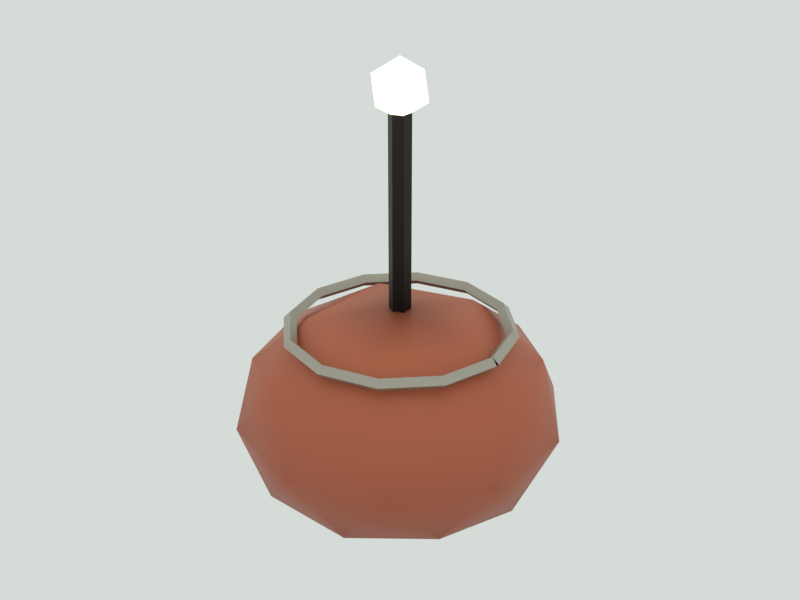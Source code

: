 # Source: mooring_buoy.blend  (saved by Blender 5.3.31; exported with 4.5.12 LTS)
import bpy
from mathutils import Matrix  # noqa: F401  (used for matrix-valued properties, if any)

bpy.ops.wm.read_factory_settings(use_empty=True)
scene = bpy.context.scene
scene.name = 'Scene'

# ---- materials (node trees are filled in below, after node groups)
mat_m_paint = bpy.data.materials.new('M_paint')
mat_m_paint.use_backface_culling = True
mat_m_metal = bpy.data.materials.new('M_metal')
mat_m_metal.use_backface_culling = True
mat_m_glow = bpy.data.materials.new('M_glow')
mat_m_glow.use_backface_culling = True

# ---- material node trees
mat_m_paint.use_nodes = True; mat_m_paint.node_tree.nodes.clear()
_N = mat_m_paint.node_tree.nodes; _L = mat_m_paint.node_tree.links
n0 = _N.new('ShaderNodeBsdfPrincipled'); n0.name = 'Principled BSDF'; n0.location = (-200, 100)
n0.inputs[1].default_value = 0.1
n0.inputs[10].default_value = 0.005
n1 = _N.new('ShaderNodeOutputMaterial'); n1.name = 'Material Output'; n1.location = (200, 100)
n2 = _N.new('ShaderNodeVertexColor'); n2.name = 'Color Attribute'; n2.location = (0, 0)
n2.layer_name = 'Col'
_L.new(n0.outputs[0], n1.inputs[0])
_L.new(n2.outputs[0], n0.inputs[0])
n1.is_active_output = True
mat_m_metal.use_nodes = True; mat_m_metal.node_tree.nodes.clear()
_N = mat_m_metal.node_tree.nodes; _L = mat_m_metal.node_tree.links
n0 = _N.new('ShaderNodeBsdfPrincipled'); n0.name = 'Principled BSDF'; n0.location = (-200, 100)
n0.inputs[1].default_value = 0.8
n0.inputs[2].default_value = 0.45
n0.inputs[10].default_value = 0.005
n1 = _N.new('ShaderNodeOutputMaterial'); n1.name = 'Material Output'; n1.location = (200, 100)
n2 = _N.new('ShaderNodeVertexColor'); n2.name = 'Color Attribute'; n2.location = (0, 0)
n2.layer_name = 'Col'
_L.new(n0.outputs[0], n1.inputs[0])
_L.new(n2.outputs[0], n0.inputs[0])
n1.is_active_output = True
mat_m_glow.use_nodes = True; mat_m_glow.node_tree.nodes.clear()
_N = mat_m_glow.node_tree.nodes; _L = mat_m_glow.node_tree.links
n0 = _N.new('ShaderNodeBsdfPrincipled'); n0.name = 'Principled BSDF'; n0.location = (-200, 100)
n0.inputs[10].default_value = 0.005
n0.inputs[27].default_value = (1.0, 0.8963, 0.552, 1.0)
n0.inputs[28].default_value = 2.0
n1 = _N.new('ShaderNodeOutputMaterial'); n1.name = 'Material Output'; n1.location = (200, 100)
n2 = _N.new('ShaderNodeVertexColor'); n2.name = 'Color Attribute'; n2.location = (0, 0)
n2.layer_name = 'Col'
_L.new(n0.outputs[0], n1.inputs[0])
_L.new(n2.outputs[0], n0.inputs[0])
n1.is_active_output = True

# ---- world
world_world = bpy.data.worlds.new('World'); scene.world = world_world
world_world.use_nodes = True; world_world.node_tree.nodes.clear()
_N = world_world.node_tree.nodes; _L = world_world.node_tree.links
n0 = _N.new('ShaderNodeBackground'); n0.name = 'Background'; n0.location = (-200, 100)
n0.inputs[0].default_value = (0.7379, 0.7913, 0.7605, 1.0)
n0.inputs[1].default_value = 0.9
n1 = _N.new('ShaderNodeOutputWorld'); n1.name = 'World Output'; n1.location = (200, 100)
_L.new(n0.outputs[0], n1.inputs[0])
n1.is_active_output = True
world_world.light_settings.distance = 2.5

# ---- meshes
me_mooring_buoy_mesh = bpy.data.meshes.new('mooring_buoy_mesh')
me_mooring_buoy_mesh.from_pydata([(0.0, 0.0, -0.425), (0.5427, -0.3943, -0.1348), (-0.2073, -0.638, -0.1348), (-0.6708, 0.0, -0.1348), (-0.2073, 0.638, -0.1348), (0.5427, 0.3943, -0.1348), (0.2073, -0.638, 0.3348), (-0.5427, -0.3943, 0.3348), (-0.5427, 0.3943, 0.3348), (0.2073, 0.638, 0.3348), (0.6708, 0.0, 0.3348), (0.0, 0.0, 0.625), (-0.1218, -0.375, -0.3466), (0.319, -0.2318, -0.3466), (0.1972, -0.6068, -0.176), (0.638, 0.0, -0.176), (0.319, 0.2318, -0.3466), (-0.3943, 0.0, -0.3466), (-0.5161, -0.375, -0.176), (-0.1218, 0.375, -0.3466), (-0.5161, 0.375, -0.176), (0.1972, 0.6068, -0.176), (0.7133, -0.2318, 0.1), (0.7133, 0.2318, 0.1), (0.0, -0.75, 0.1), (0.4408, -0.6068, 0.1), (-0.7133, -0.2318, 0.1), (-0.4408, -0.6068, 0.1), (-0.4408, 0.6068, 0.1), (-0.7133, 0.2318, 0.1), (0.4408, 0.6068, 0.1), (0.0, 0.75, 0.1), (0.5161, -0.375, 0.376), (-0.1972, -0.6068, 0.376), (-0.638, 0.0, 0.376), (-0.1972, 0.6068, 0.376), (0.5161, 0.375, 0.376), (0.1218, -0.375, 0.5466), (0.3943, 0.0, 0.5466), (-0.319, -0.2318, 0.5466), (-0.319, 0.2318, 0.5466), (0.1218, 0.375, 0.5466), (0.0, 0.05, 0.5), (-0.0433, 0.025, 0.5), (-0.0433, -0.025, 0.5), (-6.123e-18, -0.05, 0.5), (0.0433, -0.025, 0.5), (0.0433, 0.025, 0.5), (0.0, 0.05, 1.5), (-0.0433, 0.025, 1.5), (-0.0433, -0.025, 1.5), (-6.123e-18, -0.05, 1.5), (0.0433, -0.025, 1.5), (0.0433, 0.025, 1.5), (0.0, 0.0, 1.47), (0.09407, -0.06834, 1.542), (-0.03593, -0.1106, 1.542), (-0.1163, 0.0, 1.542), (-0.03593, 0.1106, 1.542), (0.09407, 0.06834, 1.542), (0.03593, -0.1106, 1.658), (-0.09407, -0.06834, 1.658), (-0.09407, 0.06834, 1.658), (0.03593, 0.1106, 1.658), (0.1163, 0.0, 1.658), (0.0, 0.0, 1.73), (0.471, 0.007765, 0.52), (0.5, 4.754e-19, 0.49), (0.529, -0.007765, 0.52), (0.5, -1.426e-18, 0.55), (0.407, -0.235, 0.52), (0.433, -0.25, 0.49), (0.459, -0.265, 0.52), (0.433, -0.25, 0.55), (0.235, -0.407, 0.52), (0.25, -0.433, 0.49), (0.265, -0.459, 0.52), (0.25, -0.433, 0.55), (3.062e-17, -0.47, 0.52), (3.062e-17, -0.5, 0.49), (3.062e-17, -0.53, 0.52), (3.062e-17, -0.5, 0.55), (-0.235, -0.407, 0.52), (-0.25, -0.433, 0.49), (-0.265, -0.459, 0.52), (-0.25, -0.433, 0.55), (-0.407, -0.235, 0.52), (-0.433, -0.25, 0.49), (-0.459, -0.265, 0.52), (-0.433, -0.25, 0.55), (-0.47, -6.123e-17, 0.52), (-0.5, -6.123e-17, 0.49), (-0.53, -6.123e-17, 0.52), (-0.5, -6.123e-17, 0.55), (-0.407, 0.235, 0.52), (-0.433, 0.25, 0.49), (-0.459, 0.265, 0.52), (-0.433, 0.25, 0.55), (-0.235, 0.407, 0.52), (-0.25, 0.433, 0.49), (-0.265, 0.459, 0.52), (-0.25, 0.433, 0.55), (-9.185e-17, 0.47, 0.52), (-9.185e-17, 0.5, 0.49), (-9.185e-17, 0.53, 0.52), (-9.185e-17, 0.5, 0.55), (0.235, 0.407, 0.52), (0.25, 0.433, 0.49), (0.265, 0.459, 0.52), (0.25, 0.433, 0.55), (0.407, 0.235, 0.52), (0.433, 0.25, 0.49), (0.459, 0.265, 0.52), (0.433, 0.25, 0.55), (0.471, -0.007765, 0.52), (0.5, 1.22e-16, 0.49), (0.529, 0.007765, 0.52), (0.5, 1.239e-16, 0.55)], [], [(0, 13, 12), (1, 13, 15), (0, 12, 17), (0, 17, 19), (0, 19, 16), (1, 15, 22), (2, 14, 24), (3, 18, 26), (4, 20, 28), (5, 21, 30), (1, 22, 25), (2, 24, 27), (3, 26, 29), (4, 28, 31), (5, 30, 23), (6, 32, 37), (7, 33, 39), (8, 34, 40), (9, 35, 41), (10, 36, 38), (38, 41, 11), (38, 36, 41), (36, 9, 41), (41, 40, 11), (41, 35, 40), (35, 8, 40), (40, 39, 11), (40, 34, 39), (34, 7, 39), (39, 37, 11), (39, 33, 37), (33, 6, 37), (37, 38, 11), (37, 32, 38), (32, 10, 38), (23, 36, 10), (23, 30, 36), (30, 9, 36), (31, 35, 9), (31, 28, 35), (28, 8, 35), (29, 34, 8), (29, 26, 34), (26, 7, 34), (27, 33, 7), (27, 24, 33), (24, 6, 33), (25, 32, 6), (25, 22, 32), (22, 10, 32), (30, 31, 9), (30, 21, 31), (21, 4, 31), (28, 29, 8), (28, 20, 29), (20, 3, 29), (26, 27, 7), (26, 18, 27), (18, 2, 27), (24, 25, 6), (24, 14, 25), (14, 1, 25), (22, 23, 10), (22, 15, 23), (15, 5, 23), (16, 21, 5), (16, 19, 21), (19, 4, 21), (19, 20, 4), (19, 17, 20), (17, 3, 20), (17, 18, 3), (17, 12, 18), (12, 2, 18), (15, 16, 5), (15, 13, 16), (13, 0, 16), (12, 14, 2), (12, 13, 14), (13, 1, 14), (42, 43, 49, 48), (43, 44, 50, 49), (44, 45, 51, 50), (45, 46, 52, 51), (46, 47, 53, 52), (47, 42, 48, 53), (47, 46, 45, 44, 43, 42), (48, 49, 50, 51, 52, 53), (54, 55, 56), (55, 54, 59), (54, 56, 57), (54, 57, 58), (54, 58, 59), (55, 59, 64), (56, 55, 60), (57, 56, 61), (58, 57, 62), (59, 58, 63), (55, 64, 60), (56, 60, 61), (57, 61, 62), (58, 62, 63), (59, 63, 64), (60, 64, 65), (61, 60, 65), (62, 61, 65), (63, 62, 65), (64, 63, 65), (66, 67, 71, 70), (67, 68, 72, 71), (68, 69, 73, 72), (69, 66, 70, 73), (70, 71, 75, 74), (71, 72, 76, 75), (72, 73, 77, 76), (73, 70, 74, 77), (74, 75, 79, 78), (75, 76, 80, 79), (76, 77, 81, 80), (77, 74, 78, 81), (78, 79, 83, 82), (79, 80, 84, 83), (80, 81, 85, 84), (81, 78, 82, 85), (82, 83, 87, 86), (83, 84, 88, 87), (84, 85, 89, 88), (85, 82, 86, 89), (86, 87, 91, 90), (87, 88, 92, 91), (88, 89, 93, 92), (89, 86, 90, 93), (90, 91, 95, 94), (91, 92, 96, 95), (92, 93, 97, 96), (93, 90, 94, 97), (94, 95, 99, 98), (95, 96, 100, 99), (96, 97, 101, 100), (97, 94, 98, 101), (98, 99, 103, 102), (99, 100, 104, 103), (100, 101, 105, 104), (101, 98, 102, 105), (102, 103, 107, 106), (103, 104, 108, 107), (104, 105, 109, 108), (105, 102, 106, 109), (106, 107, 111, 110), (107, 108, 112, 111), (108, 109, 113, 112), (109, 106, 110, 113), (110, 111, 115, 114), (111, 112, 116, 115), (112, 113, 117, 116), (113, 110, 114, 117)])
me_mooring_buoy_mesh.polygons.foreach_set('use_smooth', [True] * 156)
me_mooring_buoy_mesh.polygons.foreach_set('material_index', [0, 0, 0, 0, 0, 0, 0, 0, 0, 0, 0, 0, 0, 0, 0, 0, 0, 0, 0, 0, 0, 0, 0, 0, 0, 0, 0, 0, 0, 0, 0, 0, 0, 0, 0, 0, 0, 0, 0, 0, 0, 0, 0, 0, 0, 0, 0, 0, 0, 0, 0, 0, 0, 0, 0, 0, 0, 0, 0, 0, 0, 0, 0, 0, 0, 0, 0, 0, 0, 0, 0, 0, 0, 0, 0, 0, 0, 0, 0, 0, 1, 1, 1, 1, 1, 1, 1, 1, 2, 2, 2, 2, 2, 2, 2, 2, 2, 2, 2, 2, 2, 2, 2, 2, 2, 2, 2, 2, 1, 1, 1, 1, 1, 1, 1, 1, 1, 1, 1, 1, 1, 1, 1, 1, 1, 1, 1, 1, 1, 1, 1, 1, 1, 1, 1, 1, 1, 1, 1, 1, 1, 1, 1, 1, 1, 1, 1, 1, 1, 1, 1, 1, 1, 1, 1, 1])
_k = set([(42, 43), (42, 47), (42, 48), (43, 44), (43, 49), (44, 45), (44, 50), (45, 46), (45, 51), (46, 47), (46, 52), (47, 53), (48, 49), (48, 53), (49, 50), (50, 51), (51, 52), (52, 53), (66, 70), (67, 71), (68, 72), (69, 73), (70, 74), (71, 75), (72, 76), (73, 77), (74, 78), (75, 79), (76, 80), (77, 81), (78, 82), (79, 83), (80, 84), (81, 85), (82, 86), (83, 87), (84, 88), (85, 89), (86, 90), (87, 91), (88, 92), (89, 93), (90, 94), (91, 95), (92, 96), (93, 97), (94, 98), (95, 99), (96, 100), (97, 101), (98, 102), (99, 103), (100, 104), (101, 105), (102, 106), (103, 107), (104, 108), (105, 109), (106, 110), (107, 111), (108, 112), (109, 113), (110, 114), (111, 115), (112, 116), (113, 117)])
me_mooring_buoy_mesh.attributes.new('sharp_edge', 'BOOLEAN', 'EDGE').data.foreach_set('value', [ (min(e.vertices), max(e.vertices)) in _k for e in me_mooring_buoy_mesh.edges])
_ca = me_mooring_buoy_mesh.color_attributes.new('Col', 'FLOAT_COLOR', 'CORNER')
_ca.data.foreach_set('color', [0.272, 0.05985, 0.02972, 1.0, 0.2902, 0.0647, 0.03182, 1.0, 0.2849, 0.06351, 0.03124, 1.0, 0.3404, 0.07908, 0.03774, 1.0, 0.2902, 0.0647, 0.03182, 1.0, 0.3251, 0.07497, 0.03597, 1.0, 0.272, 0.05985, 0.02972, 1.0, 0.2849, 0.06351, 0.03124, 1.0, 0.2824, 0.06297, 0.03097, 1.0, 0.272, 0.05985, 0.02972, 1.0, 0.2824, 0.06297, 0.03097, 1.0, 0.2834, 0.06318, 0.03107, 1.0, 0.272, 0.05985, 0.02972, 1.0, 0.2834, 0.06318, 0.03107, 1.0, 0.2826, 0.063, 0.03098, 1.0, 0.3404, 0.07908, 0.03774, 1.0, 0.3251, 0.07497, 0.03597, 1.0, 0.4236, 0.1025, 0.04749, 1.0, 0.3388, 0.07871, 0.03756, 1.0, 0.3238, 0.07466, 0.03582, 1.0, 0.4216, 0.102, 0.04727, 1.0, 0.3407, 0.07916, 0.03777, 1.0, 0.3274, 0.07548, 0.03622, 1.0, 0.4319, 0.1045, 0.04842, 1.0, 0.3443, 0.08, 0.03817, 1.0, 0.3226, 0.0744, 0.0357, 1.0, 0.4255, 0.103, 0.04771, 1.0, 0.3382, 0.07858, 0.0375, 1.0, 0.3272, 0.07546, 0.03621, 1.0, 0.4184, 0.1012, 0.04691, 1.0, 0.3404, 0.07908, 0.03774, 1.0, 0.4236, 0.1025, 0.04749, 1.0, 0.4157, 0.1006, 0.04661, 1.0, 0.3388, 0.07871, 0.03756, 1.0, 0.4216, 0.102, 0.04727, 1.0, 0.426, 0.1031, 0.04776, 1.0, 0.3407, 0.07916, 0.03777, 1.0, 0.4319, 0.1045, 0.04842, 1.0, 0.4188, 0.1013, 0.04696, 1.0, 0.3443, 0.08, 0.03817, 1.0, 0.4255, 0.103, 0.04771, 1.0, 0.4235, 0.1025, 0.04748, 1.0, 0.3382, 0.07858, 0.0375, 1.0, 0.4184, 0.1012, 0.04691, 1.0, 0.4246, 0.1027, 0.0476, 1.0, 0.5051, 0.1255, 0.05706, 1.0, 0.5202, 0.1296, 0.05881, 1.0, 0.5669, 0.1427, 0.06427, 1.0, 0.5072, 0.126, 0.05729, 1.0, 0.5129, 0.1278, 0.05799, 1.0, 0.562, 0.1414, 0.06371, 1.0, 0.4957, 0.1231, 0.05599, 1.0, 0.513, 0.1278, 0.058, 1.0, 0.5525, 0.139, 0.06263, 1.0, 0.5058, 0.1257, 0.05714, 1.0, 0.5073, 0.1264, 0.05735, 1.0, 0.5508, 0.1386, 0.06245, 1.0, 0.5148, 0.1279, 0.05815, 1.0, 0.5123, 0.1277, 0.05792, 1.0, 0.5509, 0.1386, 0.06246, 1.0, 0.5509, 0.1386, 0.06246, 1.0, 0.5508, 0.1386, 0.06245, 1.0, 0.2898, 0.07313, 0.03288, 1.0, 0.5509, 0.1386, 0.06246, 1.0, 0.5123, 0.1277, 0.05792, 1.0, 0.5508, 0.1386, 0.06245, 1.0, 0.5123, 0.1277, 0.05792, 1.0, 0.5058, 0.1257, 0.05714, 1.0, 0.5508, 0.1386, 0.06245, 1.0, 0.5508, 0.1386, 0.06245, 1.0, 0.5525, 0.139, 0.06263, 1.0, 0.2898, 0.07313, 0.03288, 1.0, 0.5508, 0.1386, 0.06245, 1.0, 0.5073, 0.1264, 0.05735, 1.0, 0.5525, 0.139, 0.06263, 1.0, 0.5073, 0.1264, 0.05735, 1.0, 0.4957, 0.1231, 0.05599, 1.0, 0.5525, 0.139, 0.06263, 1.0, 0.5525, 0.139, 0.06263, 1.0, 0.562, 0.1414, 0.06371, 1.0, 0.2898, 0.07313, 0.03288, 1.0, 0.5525, 0.139, 0.06263, 1.0, 0.513, 0.1278, 0.058, 1.0, 0.562, 0.1414, 0.06371, 1.0, 0.513, 0.1278, 0.058, 1.0, 0.5072, 0.126, 0.05729, 1.0, 0.562, 0.1414, 0.06371, 1.0, 0.562, 0.1414, 0.06371, 1.0, 0.5669, 0.1427, 0.06427, 1.0, 0.2898, 0.07313, 0.03288, 1.0, 0.562, 0.1414, 0.06371, 1.0, 0.5129, 0.1278, 0.05799, 1.0, 0.5669, 0.1427, 0.06427, 1.0, 0.5129, 0.1278, 0.05799, 1.0, 0.5051, 0.1255, 0.05706, 1.0, 0.5669, 0.1427, 0.06427, 1.0, 0.5669, 0.1427, 0.06427, 1.0, 0.5509, 0.1386, 0.06246, 1.0, 0.2898, 0.07313, 0.03288, 1.0, 0.5669, 0.1427, 0.06427, 1.0, 0.5202, 0.1296, 0.05881, 1.0, 0.5509, 0.1386, 0.06246, 1.0, 0.5202, 0.1296, 0.05881, 1.0, 0.5148, 0.1279, 0.05815, 1.0, 0.5509, 0.1386, 0.06246, 1.0, 0.4246, 0.1027, 0.0476, 1.0, 0.5123, 0.1277, 0.05792, 1.0, 0.5148, 0.1279, 0.05815, 1.0, 0.4246, 0.1027, 0.0476, 1.0, 0.4184, 0.1012, 0.04691, 1.0, 0.5123, 0.1277, 0.05792, 1.0, 0.4184, 0.1012, 0.04691, 1.0, 0.5058, 0.1257, 0.05714, 1.0, 0.5123, 0.1277, 0.05792, 1.0, 0.4235, 0.1025, 0.04748, 1.0, 0.5073, 0.1264, 0.05735, 1.0, 0.5058, 0.1257, 0.05714, 1.0, 0.4235, 0.1025, 0.04748, 1.0, 0.4255, 0.103, 0.04771, 1.0, 0.5073, 0.1264, 0.05735, 1.0, 0.4255, 0.103, 0.04771, 1.0, 0.4957, 0.1231, 0.05599, 1.0, 0.5073, 0.1264, 0.05735, 1.0, 0.4188, 0.1013, 0.04696, 1.0, 0.513, 0.1278, 0.058, 1.0, 0.4957, 0.1231, 0.05599, 1.0, 0.4188, 0.1013, 0.04696, 1.0, 0.4319, 0.1045, 0.04842, 1.0, 0.513, 0.1278, 0.058, 1.0, 0.4319, 0.1045, 0.04842, 1.0, 0.5072, 0.126, 0.05729, 1.0, 0.513, 0.1278, 0.058, 1.0, 0.426, 0.1031, 0.04776, 1.0, 0.5129, 0.1278, 0.05799, 1.0, 0.5072, 0.126, 0.05729, 1.0, 0.426, 0.1031, 0.04776, 1.0, 0.4216, 0.102, 0.04727, 1.0, 0.5129, 0.1278, 0.05799, 1.0, 0.4216, 0.102, 0.04727, 1.0, 0.5051, 0.1255, 0.05706, 1.0, 0.5129, 0.1278, 0.05799, 1.0, 0.4157, 0.1006, 0.04661, 1.0, 0.5202, 0.1296, 0.05881, 1.0, 0.5051, 0.1255, 0.05706, 1.0, 0.4157, 0.1006, 0.04661, 1.0, 0.4236, 0.1025, 0.04749, 1.0, 0.5202, 0.1296, 0.05881, 1.0, 0.4236, 0.1025, 0.04749, 1.0, 0.5148, 0.1279, 0.05815, 1.0, 0.5202, 0.1296, 0.05881, 1.0, 0.4184, 0.1012, 0.04691, 1.0, 0.4235, 0.1025, 0.04748, 1.0, 0.5058, 0.1257, 0.05714, 1.0, 0.4184, 0.1012, 0.04691, 1.0, 0.3272, 0.07546, 0.03621, 1.0, 0.4235, 0.1025, 0.04748, 1.0, 0.3272, 0.07546, 0.03621, 1.0, 0.3443, 0.08, 0.03817, 1.0, 0.4235, 0.1025, 0.04748, 1.0, 0.4255, 0.103, 0.04771, 1.0, 0.4188, 0.1013, 0.04696, 1.0, 0.4957, 0.1231, 0.05599, 1.0, 0.4255, 0.103, 0.04771, 1.0, 0.3226, 0.0744, 0.0357, 1.0, 0.4188, 0.1013, 0.04696, 1.0, 0.3226, 0.0744, 0.0357, 1.0, 0.3407, 0.07916, 0.03777, 1.0, 0.4188, 0.1013, 0.04696, 1.0, 0.4319, 0.1045, 0.04842, 1.0, 0.426, 0.1031, 0.04776, 1.0, 0.5072, 0.126, 0.05729, 1.0, 0.4319, 0.1045, 0.04842, 1.0, 0.3274, 0.07548, 0.03622, 1.0, 0.426, 0.1031, 0.04776, 1.0, 0.3274, 0.07548, 0.03622, 1.0, 0.3388, 0.07871, 0.03756, 1.0, 0.426, 0.1031, 0.04776, 1.0, 0.4216, 0.102, 0.04727, 1.0, 0.4157, 0.1006, 0.04661, 1.0, 0.5051, 0.1255, 0.05706, 1.0, 0.4216, 0.102, 0.04727, 1.0, 0.3238, 0.07466, 0.03582, 1.0, 0.4157, 0.1006, 0.04661, 1.0, 0.3238, 0.07466, 0.03582, 1.0, 0.3404, 0.07908, 0.03774, 1.0, 0.4157, 0.1006, 0.04661, 1.0, 0.4236, 0.1025, 0.04749, 1.0, 0.4246, 0.1027, 0.0476, 1.0, 0.5148, 0.1279, 0.05815, 1.0, 0.4236, 0.1025, 0.04749, 1.0, 0.3251, 0.07497, 0.03597, 1.0, 0.4246, 0.1027, 0.0476, 1.0, 0.3251, 0.07497, 0.03597, 1.0, 0.3382, 0.07858, 0.0375, 1.0, 0.4246, 0.1027, 0.0476, 1.0, 0.2826, 0.063, 0.03098, 1.0, 0.3272, 0.07546, 0.03621, 1.0, 0.3382, 0.07858, 0.0375, 1.0, 0.2826, 0.063, 0.03098, 1.0, 0.2834, 0.06318, 0.03107, 1.0, 0.3272, 0.07546, 0.03621, 1.0, 0.2834, 0.06318, 0.03107, 1.0, 0.3443, 0.08, 0.03817, 1.0, 0.3272, 0.07546, 0.03621, 1.0, 0.2834, 0.06318, 0.03107, 1.0, 0.3226, 0.0744, 0.0357, 1.0, 0.3443, 0.08, 0.03817, 1.0, 0.2834, 0.06318, 0.03107, 1.0, 0.2824, 0.06297, 0.03097, 1.0, 0.3226, 0.0744, 0.0357, 1.0, 0.2824, 0.06297, 0.03097, 1.0, 0.3407, 0.07916, 0.03777, 1.0, 0.3226, 0.0744, 0.0357, 1.0, 0.2824, 0.06297, 0.03097, 1.0, 0.3274, 0.07548, 0.03622, 1.0, 0.3407, 0.07916, 0.03777, 1.0, 0.2824, 0.06297, 0.03097, 1.0, 0.2849, 0.06351, 0.03124, 1.0, 0.3274, 0.07548, 0.03622, 1.0, 0.2849, 0.06351, 0.03124, 1.0, 0.3388, 0.07871, 0.03756, 1.0, 0.3274, 0.07548, 0.03622, 1.0, 0.3251, 0.07497, 0.03597, 1.0, 0.2826, 0.063, 0.03098, 1.0, 0.3382, 0.07858, 0.0375, 1.0, 0.3251, 0.07497, 0.03597, 1.0, 0.2902, 0.0647, 0.03182, 1.0, 0.2826, 0.063, 0.03098, 1.0, 0.2902, 0.0647, 0.03182, 1.0, 0.272, 0.05985, 0.02972, 1.0, 0.2826, 0.063, 0.03098, 1.0, 0.2849, 0.06351, 0.03124, 1.0, 0.3238, 0.07466, 0.03582, 1.0, 0.3388, 0.07871, 0.03756, 1.0, 0.2849, 0.06351, 0.03124, 1.0, 0.2902, 0.0647, 0.03182, 1.0, 0.3238, 0.07466, 0.03582, 1.0, 0.2902, 0.0647, 0.03182, 1.0, 0.3404, 0.07908, 0.03774, 1.0, 0.3238, 0.07466, 0.03582, 1.0, 0.01421, 0.01208, 0.01014, 1.0, 0.01421, 0.01208, 0.01014, 1.0, 0.02715, 0.02308, 0.01938, 1.0, 0.02511, 0.02134, 0.01792, 1.0, 0.01421, 0.01208, 0.01014, 1.0, 0.01421, 0.01208, 0.01014, 1.0, 0.02647, 0.0225, 0.01889, 1.0, 0.02783, 0.02365, 0.01987, 1.0, 0.01421, 0.01208, 0.01014, 1.0, 0.01421, 0.01208, 0.01014, 1.0, 0.02715, 0.02308, 0.01938, 1.0, 0.02783, 0.02365, 0.01987, 1.0, 0.01421, 0.01208, 0.01014, 1.0, 0.01421, 0.01208, 0.01014, 1.0, 0.02647, 0.0225, 0.01889, 1.0, 0.02783, 0.02365, 0.01987, 1.0, 0.01421, 0.01208, 0.01014, 1.0, 0.01421, 0.01208, 0.01014, 1.0, 0.02783, 0.02365, 0.01987, 1.0, 0.02715, 0.02308, 0.01938, 1.0, 0.01421, 0.01208, 0.01014, 1.0, 0.01421, 0.01208, 0.01014, 1.0, 0.02783, 0.02365, 0.01987, 1.0, 0.02579, 0.02192, 0.01841, 1.0, 0.01421, 0.01208, 0.01014, 1.0, 0.01421, 0.01208, 0.01014, 1.0, 0.01421, 0.01208, 0.01014, 1.0, 0.01421, 0.01208, 0.01014, 1.0, 0.01421, 0.01208, 0.01014, 1.0, 0.01421, 0.01208, 0.01014, 1.0, 0.01694, 0.01439, 0.01209, 1.0, 0.01626, 0.01382, 0.0116, 1.0, 0.01694, 0.01439, 0.01209, 1.0, 0.01694, 0.01439, 0.01209, 1.0, 0.01558, 0.01324, 0.01112, 1.0, 0.01762, 0.01497, 0.01257, 1.0, 0.5, 0.4481, 0.276, 1.0, 1.0, 0.8963, 0.552, 1.0, 1.0, 0.8963, 0.552, 1.0, 1.0, 0.8963, 0.552, 1.0, 0.5, 0.4481, 0.276, 1.0, 1.0, 0.8963, 0.552, 1.0, 0.5, 0.4481, 0.276, 1.0, 1.0, 0.8963, 0.552, 1.0, 1.0, 0.8963, 0.552, 1.0, 0.5, 0.4481, 0.276, 1.0, 1.0, 0.8963, 0.552, 1.0, 1.0, 0.8963, 0.552, 1.0, 0.5, 0.4481, 0.276, 1.0, 1.0, 0.8963, 0.552, 1.0, 1.0, 0.8963, 0.552, 1.0, 1.0, 0.8963, 0.552, 1.0, 1.0, 0.8963, 0.552, 1.0, 1.0, 0.8963, 0.552, 1.0, 1.0, 0.8963, 0.552, 1.0, 1.0, 0.8963, 0.552, 1.0, 1.0, 0.8963, 0.552, 1.0, 1.0, 0.8963, 0.552, 1.0, 1.0, 0.8963, 0.552, 1.0, 1.0, 0.8963, 0.552, 1.0, 1.0, 0.8963, 0.552, 1.0, 1.0, 0.8963, 0.552, 1.0, 1.0, 0.8963, 0.552, 1.0, 1.0, 0.8963, 0.552, 1.0, 1.0, 0.8963, 0.552, 1.0, 1.0, 0.8963, 0.552, 1.0, 1.0, 0.8963, 0.552, 1.0, 1.0, 0.8963, 0.552, 1.0, 1.0, 0.8963, 0.552, 1.0, 1.0, 0.8963, 0.552, 1.0, 1.0, 0.8963, 0.552, 1.0, 1.0, 0.8963, 0.552, 1.0, 1.0, 0.8963, 0.552, 1.0, 1.0, 0.8963, 0.552, 1.0, 1.0, 0.8963, 0.552, 1.0, 1.0, 0.8963, 0.552, 1.0, 1.0, 0.8963, 0.552, 1.0, 1.0, 0.8963, 0.552, 1.0, 1.0, 0.8963, 0.552, 1.0, 1.0, 0.8963, 0.552, 1.0, 1.0, 0.8963, 0.552, 1.0, 1.0, 0.8963, 0.552, 1.0, 1.0, 0.8963, 0.552, 1.0, 1.0, 0.8963, 0.552, 1.0, 1.0, 0.8963, 0.552, 1.0, 1.0, 0.8963, 0.552, 1.0, 1.0, 0.8963, 0.552, 1.0, 1.0, 0.8963, 0.552, 1.0, 1.0, 0.8963, 0.552, 1.0, 1.0, 0.8963, 0.552, 1.0, 1.0, 0.8963, 0.552, 1.0, 1.0, 0.8963, 0.552, 1.0, 1.0, 0.8963, 0.552, 1.0, 1.0, 0.8963, 0.552, 1.0, 1.0, 0.8963, 0.552, 1.0, 1.0, 0.8963, 0.552, 1.0, 0.2426, 0.2254, 0.1907, 1.0, 0.2658, 0.247, 0.2089, 1.0, 0.2542, 0.2362, 0.1998, 1.0, 0.2658, 0.247, 0.2089, 1.0, 0.3937, 0.3658, 0.3094, 1.0, 0.4169, 0.3874, 0.3277, 1.0, 0.4169, 0.3874, 0.3277, 1.0, 0.3704, 0.3442, 0.2912, 1.0, 0.4851, 0.4508, 0.3813, 1.0, 0.4851, 0.4508, 0.3813, 1.0, 0.4851, 0.4508, 0.3813, 1.0, 0.4851, 0.4508, 0.3813, 1.0, 0.475, 0.4414, 0.3734, 1.0, 0.2426, 0.2254, 0.1907, 1.0, 0.4518, 0.4198, 0.3551, 1.0, 0.4169, 0.3874, 0.3277, 1.0, 0.2658, 0.247, 0.2089, 1.0, 0.2542, 0.2362, 0.1998, 1.0, 0.2542, 0.2362, 0.1998, 1.0, 0.2542, 0.2362, 0.1998, 1.0, 0.3704, 0.3442, 0.2912, 1.0, 0.4169, 0.3874, 0.3277, 1.0, 0.4169, 0.3874, 0.3277, 1.0, 0.4169, 0.3874, 0.3277, 1.0, 0.4851, 0.4508, 0.3813, 1.0, 0.4851, 0.4508, 0.3813, 1.0, 0.4851, 0.4508, 0.3813, 1.0, 0.4851, 0.4508, 0.3813, 1.0, 0.4285, 0.3982, 0.3368, 1.0, 0.4518, 0.4198, 0.3551, 1.0, 0.4285, 0.3982, 0.3368, 1.0, 0.4285, 0.3982, 0.3368, 1.0, 0.2542, 0.2362, 0.1998, 1.0, 0.2542, 0.2362, 0.1998, 1.0, 0.2542, 0.2362, 0.1998, 1.0, 0.2542, 0.2362, 0.1998, 1.0, 0.4169, 0.3874, 0.3277, 1.0, 0.4169, 0.3874, 0.3277, 1.0, 0.4285, 0.3982, 0.3368, 1.0, 0.3821, 0.355, 0.3003, 1.0, 0.4851, 0.4508, 0.3813, 1.0, 0.4851, 0.4508, 0.3813, 1.0, 0.4851, 0.4508, 0.3813, 1.0, 0.4851, 0.4508, 0.3813, 1.0, 0.4285, 0.3982, 0.3368, 1.0, 0.4285, 0.3982, 0.3368, 1.0, 0.4518, 0.4198, 0.3551, 1.0, 0.475, 0.4414, 0.3734, 1.0, 0.2542, 0.2362, 0.1998, 1.0, 0.2542, 0.2362, 0.1998, 1.0, 0.2658, 0.247, 0.2089, 1.0, 0.2542, 0.2362, 0.1998, 1.0, 0.3821, 0.355, 0.3003, 1.0, 0.4285, 0.3982, 0.3368, 1.0, 0.4402, 0.409, 0.346, 1.0, 0.3937, 0.3658, 0.3094, 1.0, 0.4851, 0.4508, 0.3813, 1.0, 0.4851, 0.4508, 0.3813, 1.0, 0.4851, 0.4508, 0.3813, 1.0, 0.4851, 0.4508, 0.3813, 1.0, 0.475, 0.4414, 0.3734, 1.0, 0.4518, 0.4198, 0.3551, 1.0, 0.4518, 0.4198, 0.3551, 1.0, 0.4518, 0.4198, 0.3551, 1.0, 0.2542, 0.2362, 0.1998, 1.0, 0.2658, 0.247, 0.2089, 1.0, 0.2542, 0.2362, 0.1998, 1.0, 0.2658, 0.247, 0.2089, 1.0, 0.3937, 0.3658, 0.3094, 1.0, 0.4402, 0.409, 0.346, 1.0, 0.4518, 0.4198, 0.3551, 1.0, 0.3821, 0.355, 0.3003, 1.0, 0.4851, 0.4508, 0.3813, 1.0, 0.4851, 0.4508, 0.3813, 1.0, 0.4851, 0.4508, 0.3813, 1.0, 0.4851, 0.4508, 0.3813, 1.0, 0.4518, 0.4198, 0.3551, 1.0, 0.4518, 0.4198, 0.3551, 1.0, 0.4518, 0.4198, 0.3551, 1.0, 0.4518, 0.4198, 0.3551, 1.0, 0.2658, 0.247, 0.2089, 1.0, 0.2542, 0.2362, 0.1998, 1.0, 0.2658, 0.247, 0.2089, 1.0, 0.2658, 0.247, 0.2089, 1.0, 0.3821, 0.355, 0.3003, 1.0, 0.4518, 0.4198, 0.3551, 1.0, 0.4169, 0.3874, 0.3277, 1.0, 0.3937, 0.3658, 0.3094, 1.0, 0.4851, 0.4508, 0.3813, 1.0, 0.4851, 0.4508, 0.3813, 1.0, 0.4851, 0.4508, 0.3813, 1.0, 0.4851, 0.4508, 0.3813, 1.0, 0.4518, 0.4198, 0.3551, 1.0, 0.4518, 0.4198, 0.3551, 1.0, 0.4402, 0.409, 0.346, 1.0, 0.4634, 0.4306, 0.3642, 1.0, 0.2658, 0.247, 0.2089, 1.0, 0.2658, 0.247, 0.2089, 1.0, 0.2658, 0.247, 0.2089, 1.0, 0.2542, 0.2362, 0.1998, 1.0, 0.3937, 0.3658, 0.3094, 1.0, 0.4169, 0.3874, 0.3277, 1.0, 0.4285, 0.3982, 0.3368, 1.0, 0.4053, 0.3766, 0.3186, 1.0, 0.4851, 0.4508, 0.3813, 1.0, 0.4851, 0.4508, 0.3813, 1.0, 0.4851, 0.4508, 0.3813, 1.0, 0.4851, 0.4508, 0.3813, 1.0, 0.4634, 0.4306, 0.3642, 1.0, 0.4402, 0.409, 0.346, 1.0, 0.4402, 0.409, 0.346, 1.0, 0.4851, 0.4508, 0.3813, 1.0, 0.2542, 0.2362, 0.1998, 1.0, 0.2658, 0.247, 0.2089, 1.0, 0.2542, 0.2362, 0.1998, 1.0, 0.2542, 0.2362, 0.1998, 1.0, 0.4053, 0.3766, 0.3186, 1.0, 0.4285, 0.3982, 0.3368, 1.0, 0.4518, 0.4198, 0.3551, 1.0, 0.3937, 0.3658, 0.3094, 1.0, 0.4851, 0.4508, 0.3813, 1.0, 0.4851, 0.4508, 0.3813, 1.0, 0.4851, 0.4508, 0.3813, 1.0, 0.4851, 0.4508, 0.3813, 1.0, 0.4851, 0.4508, 0.3813, 1.0, 0.4402, 0.409, 0.346, 1.0, 0.4285, 0.3982, 0.3368, 1.0, 0.4851, 0.4508, 0.3813, 1.0, 0.2542, 0.2362, 0.1998, 1.0, 0.2542, 0.2362, 0.1998, 1.0, 0.2542, 0.2362, 0.1998, 1.0, 0.2658, 0.247, 0.2089, 1.0, 0.3937, 0.3658, 0.3094, 1.0, 0.4518, 0.4198, 0.3551, 1.0, 0.4169, 0.3874, 0.3277, 1.0, 0.3937, 0.3658, 0.3094, 1.0, 0.4851, 0.4508, 0.3813, 1.0, 0.4851, 0.4508, 0.3813, 1.0, 0.4851, 0.4508, 0.3813, 1.0, 0.4851, 0.4508, 0.3813, 1.0, 0.4851, 0.4508, 0.3813, 1.0, 0.4285, 0.3982, 0.3368, 1.0, 0.4518, 0.4198, 0.3551, 1.0, 0.4634, 0.4306, 0.3642, 1.0, 0.2658, 0.247, 0.2089, 1.0, 0.2542, 0.2362, 0.1998, 1.0, 0.2426, 0.2254, 0.1907, 1.0, 0.2774, 0.2578, 0.2181, 1.0, 0.3937, 0.3658, 0.3094, 1.0, 0.4169, 0.3874, 0.3277, 1.0, 0.4169, 0.3874, 0.3277, 1.0, 0.3704, 0.3442, 0.2912, 1.0, 0.4851, 0.4508, 0.3813, 1.0, 0.4851, 0.4508, 0.3813, 1.0, 0.4851, 0.4508, 0.3813, 1.0, 0.4851, 0.4508, 0.3813, 1.0, 0.4634, 0.4306, 0.3642, 1.0, 0.4518, 0.4198, 0.3551, 1.0, 0.4518, 0.4198, 0.3551, 1.0, 0.4518, 0.4198, 0.3551, 1.0, 0.2774, 0.2578, 0.2181, 1.0, 0.2426, 0.2254, 0.1907, 1.0, 0.2542, 0.2362, 0.1998, 1.0, 0.2774, 0.2578, 0.2181, 1.0, 0.3704, 0.3442, 0.2912, 1.0, 0.4169, 0.3874, 0.3277, 1.0, 0.4285, 0.3982, 0.3368, 1.0, 0.3821, 0.355, 0.3003, 1.0, 0.4851, 0.4508, 0.3813, 1.0, 0.4851, 0.4508, 0.3813, 1.0, 0.4851, 0.4508, 0.3813, 1.0, 0.4851, 0.4508, 0.3813, 1.0, 0.4518, 0.4198, 0.3551, 1.0, 0.4518, 0.4198, 0.3551, 1.0, 0.4402, 0.409, 0.346, 1.0, 0.4634, 0.4306, 0.3642, 1.0, 0.2774, 0.2578, 0.2181, 1.0, 0.2542, 0.2362, 0.1998, 1.0, 0.2891, 0.2686, 0.2272, 1.0, 0.2426, 0.2254, 0.1907, 1.0, 0.3821, 0.355, 0.3003, 1.0, 0.4285, 0.3982, 0.3368, 1.0, 0.4402, 0.409, 0.346, 1.0, 0.3821, 0.355, 0.3003, 1.0, 0.4851, 0.4508, 0.3813, 1.0, 0.4851, 0.4508, 0.3813, 1.0, 0.4851, 0.4508, 0.3813, 1.0, 0.4851, 0.4508, 0.3813, 1.0, 0.4634, 0.4306, 0.3642, 1.0, 0.4402, 0.409, 0.346, 1.0, 0.2426, 0.2254, 0.1907, 1.0, 0.4402, 0.409, 0.346, 1.0])
me_mooring_buoy_mesh.materials.append(mat_m_paint)
me_mooring_buoy_mesh.materials.append(mat_m_metal)
me_mooring_buoy_mesh.materials.append(mat_m_glow)
me_mooring_buoy_mesh.update()

# ---- objects
ob_mooring_buoy = bpy.data.objects.new('mooring_buoy', None)
ob_mooring_buoy_mesh = bpy.data.objects.new('mooring_buoy_mesh', me_mooring_buoy_mesh)
ob_anchor_light_00 = bpy.data.objects.new('ANCHOR_light_00', None)
ob_col_circle_00 = bpy.data.objects.new('COL_circle_00', None)

# ---- transforms, parenting, visibility, modifiers, constraints
ob_mooring_buoy.location = (0.0, 0.0, 0.0)
ob_mooring_buoy.empty_display_size = 0.5
ob_mooring_buoy_mesh.parent = ob_mooring_buoy
ob_mooring_buoy_mesh.location = (0.0, 0.0, 0.0)
ob_anchor_light_00.parent = ob_mooring_buoy
ob_anchor_light_00.location = (0.0, 0.0, 1.6)
ob_anchor_light_00.empty_display_size = 0.25
ob_col_circle_00.parent = ob_mooring_buoy
ob_col_circle_00.location = (0.0, 0.0, 0.0)
ob_col_circle_00.empty_display_type = 'CIRCLE'
ob_col_circle_00.empty_display_size = 0.75

# ---- collection membership
scene.collection.objects.link(ob_mooring_buoy)
scene.collection.objects.link(ob_mooring_buoy_mesh)
scene.collection.objects.link(ob_anchor_light_00)
scene.collection.objects.link(ob_col_circle_00)

# ---- scene / render settings (as saved in the file)
scene.frame_start = 1; scene.frame_end = 250; scene.frame_set(1)
scene.render.engine = 'CYCLES'
scene.render.image_settings.file_format = 'WEBP'
scene.render.image_settings.quality = 86
scene.render.resolution_x = 640
scene.render.resolution_y = 480
scene.render.bake_bias = 0.0
scene.render.bake_samples = 0
scene.render.compositor_device = 'GPU'
scene.cycles.use_denoising = False
scene.cycles.samples = 16
scene.eevee.use_volume_custom_range = False
scene.eevee.fast_gi_thickness_near = 0.1
scene.eevee.fast_gi_thickness_far = 0.0
scene.eevee.ray_tracing_options.screen_trace_thickness = 0.1
scene.view_settings.view_transform = 'Standard'
bpy.context.view_layer.update()

# ---- added for rendering (the .blend has no active camera): camera
cam_auto = bpy.data.cameras.new('AutoCamera')
cam_auto.lens = 50.0
cam_auto.sensor_width = 36.0
cam_auto.clip_end = 1000.0
ob_auto_camera = bpy.data.objects.new('AutoCamera', cam_auto)
scene.collection.objects.link(ob_auto_camera)
ob_auto_camera.location = (2.76473, -3.31768, 2.86428)
ob_auto_camera.rotation_euler = (1.09748, -7.21219e-08, 0.694738)
scene.camera = ob_auto_camera
bpy.context.view_layer.update()
